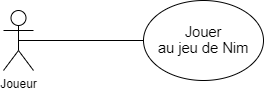

The diagram above was exported from draw.io. Its source (the exported page's mxGraphModel, read from the mxfile embedded in the PNG):
<mxGraphModel dx="576" dy="341" grid="1" gridSize="10" guides="1" tooltips="1" connect="1" arrows="1" fold="1" page="1" pageScale="1" pageWidth="827" pageHeight="1169" math="0" shadow="0">
  <root>
    <mxCell id="0" />
    <mxCell id="1" parent="0" />
    <mxCell id="WBV88ppgIt9EWSrZnN91-4" style="edgeStyle=orthogonalEdgeStyle;rounded=0;orthogonalLoop=1;jettySize=auto;html=1;exitX=0.5;exitY=0.5;exitDx=0;exitDy=0;exitPerimeter=0;entryX=0;entryY=0.5;entryDx=0;entryDy=0;endArrow=none;endFill=0;" edge="1" parent="1" source="WBV88ppgIt9EWSrZnN91-1" target="WBV88ppgIt9EWSrZnN91-3">
      <mxGeometry relative="1" as="geometry" />
    </mxCell>
    <mxCell id="WBV88ppgIt9EWSrZnN91-1" value="Joueur" style="shape=umlActor;verticalLabelPosition=bottom;verticalAlign=top;html=1;outlineConnect=0;" vertex="1" parent="1">
      <mxGeometry x="120" y="270" width="30" height="60" as="geometry" />
    </mxCell>
    <mxCell id="WBV88ppgIt9EWSrZnN91-3" value="&lt;span style=&quot;font-size:11.0pt;line-height:107%;&lt;br/&gt;font-family:&amp;quot;Aptos&amp;quot;,sans-serif;mso-ascii-theme-font:minor-latin;mso-fareast-font-family:&lt;br/&gt;Aptos;mso-fareast-theme-font:minor-latin;mso-hansi-theme-font:minor-latin;&lt;br/&gt;mso-bidi-font-family:&amp;quot;Times New Roman&amp;quot;;mso-bidi-theme-font:minor-bidi;&lt;br/&gt;mso-ansi-language:FR;mso-fareast-language:EN-US;mso-bidi-language:AR-SA&quot;&gt;Jouer&lt;br/&gt;au jeu de Nim&lt;/span&gt;" style="ellipse;whiteSpace=wrap;html=1;" vertex="1" parent="1">
      <mxGeometry x="260" y="260" width="120" height="80" as="geometry" />
    </mxCell>
  </root>
</mxGraphModel>